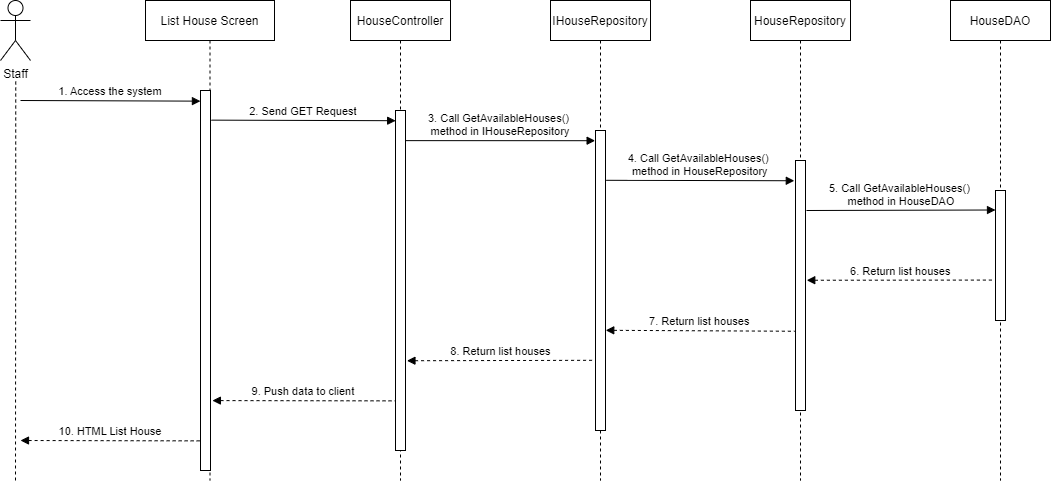

The diagram above was exported from draw.io. Its source (the exported page's mxGraphModel, read from the mxfile embedded in the PNG):
<mxGraphModel dx="1365" dy="468" grid="0" gridSize="10" guides="1" tooltips="1" connect="1" arrows="1" fold="1" page="1" pageScale="1" pageWidth="583" pageHeight="827" math="0" shadow="0">
  <root>
    <mxCell id="0" />
    <mxCell id="1" parent="0" />
    <mxCell id="1aTeu9AQsSOtlruK1n5V-1" value="List House Screen" style="shape=umlLifeline;perimeter=lifelinePerimeter;container=1;collapsible=0;recursiveResize=0;rounded=0;shadow=0;strokeWidth=1;" vertex="1" parent="1">
      <mxGeometry x="115" y="80" width="129" height="480" as="geometry" />
    </mxCell>
    <mxCell id="1aTeu9AQsSOtlruK1n5V-2" value="" style="points=[];perimeter=orthogonalPerimeter;rounded=0;shadow=0;strokeWidth=1;" vertex="1" parent="1aTeu9AQsSOtlruK1n5V-1">
      <mxGeometry x="55" y="90" width="10" height="380" as="geometry" />
    </mxCell>
    <mxCell id="1aTeu9AQsSOtlruK1n5V-3" value="HouseController" style="shape=umlLifeline;perimeter=lifelinePerimeter;container=1;collapsible=0;recursiveResize=0;rounded=0;shadow=0;strokeWidth=1;" vertex="1" parent="1">
      <mxGeometry x="320" y="80" width="100" height="480" as="geometry" />
    </mxCell>
    <mxCell id="1aTeu9AQsSOtlruK1n5V-4" value="" style="points=[];perimeter=orthogonalPerimeter;rounded=0;shadow=0;strokeWidth=1;" vertex="1" parent="1aTeu9AQsSOtlruK1n5V-3">
      <mxGeometry x="45" y="110" width="10" height="340" as="geometry" />
    </mxCell>
    <mxCell id="1aTeu9AQsSOtlruK1n5V-5" value="Staff" style="shape=umlActor;verticalLabelPosition=bottom;verticalAlign=top;html=1;outlineConnect=0;" vertex="1" parent="1">
      <mxGeometry x="-30" y="80" width="30" height="60" as="geometry" />
    </mxCell>
    <mxCell id="1aTeu9AQsSOtlruK1n5V-6" value="" style="endArrow=none;dashed=1;html=1;rounded=0;startArrow=none;" edge="1" parent="1">
      <mxGeometry width="50" height="50" relative="1" as="geometry">
        <mxPoint x="-15" y="560" as="sourcePoint" />
        <mxPoint x="-14.75" y="160" as="targetPoint" />
      </mxGeometry>
    </mxCell>
    <mxCell id="1aTeu9AQsSOtlruK1n5V-7" value="1. Access the system" style="verticalAlign=bottom;endArrow=block;entryX=-0.007;entryY=0.028;shadow=0;strokeWidth=1;entryDx=0;entryDy=0;entryPerimeter=0;" edge="1" parent="1" target="1aTeu9AQsSOtlruK1n5V-2">
      <mxGeometry relative="1" as="geometry">
        <mxPoint x="-10" y="180" as="sourcePoint" />
        <mxPoint x="160" y="180.0000000000001" as="targetPoint" />
      </mxGeometry>
    </mxCell>
    <mxCell id="1aTeu9AQsSOtlruK1n5V-8" value="2. Send GET Request" style="verticalAlign=bottom;endArrow=block;shadow=0;strokeWidth=1;entryX=0.016;entryY=0.03;entryDx=0;entryDy=0;entryPerimeter=0;exitX=1.094;exitY=0.078;exitDx=0;exitDy=0;exitPerimeter=0;" edge="1" parent="1" source="1aTeu9AQsSOtlruK1n5V-2" target="1aTeu9AQsSOtlruK1n5V-4">
      <mxGeometry relative="1" as="geometry">
        <mxPoint x="190" y="190" as="sourcePoint" />
        <mxPoint x="360" y="189" as="targetPoint" />
      </mxGeometry>
    </mxCell>
    <mxCell id="1aTeu9AQsSOtlruK1n5V-9" value="IHouseRepository" style="shape=umlLifeline;perimeter=lifelinePerimeter;container=1;collapsible=0;recursiveResize=0;rounded=0;shadow=0;strokeWidth=1;" vertex="1" parent="1">
      <mxGeometry x="520" y="80" width="100" height="480" as="geometry" />
    </mxCell>
    <mxCell id="1aTeu9AQsSOtlruK1n5V-10" value="" style="points=[];perimeter=orthogonalPerimeter;rounded=0;shadow=0;strokeWidth=1;" vertex="1" parent="1aTeu9AQsSOtlruK1n5V-9">
      <mxGeometry x="45" y="130" width="10" height="300" as="geometry" />
    </mxCell>
    <mxCell id="1aTeu9AQsSOtlruK1n5V-11" value="3. Call GetAvailableHouses()  &#10;method in IHouseRepository" style="verticalAlign=bottom;endArrow=block;shadow=0;strokeWidth=1;entryX=-0.037;entryY=0.034;entryDx=0;entryDy=0;entryPerimeter=0;exitX=1.019;exitY=0.159;exitDx=0;exitDy=0;exitPerimeter=0;" edge="1" parent="1aTeu9AQsSOtlruK1n5V-9" target="1aTeu9AQsSOtlruK1n5V-10">
      <mxGeometry relative="1" as="geometry">
        <mxPoint x="-144.9999999999995" y="140.1299999999998" as="sourcePoint" />
        <mxPoint x="33.55000000000018" y="140.00000000000014" as="targetPoint" />
      </mxGeometry>
    </mxCell>
    <mxCell id="1aTeu9AQsSOtlruK1n5V-12" value="HouseRepository" style="shape=umlLifeline;perimeter=lifelinePerimeter;container=1;collapsible=0;recursiveResize=0;rounded=0;shadow=0;strokeWidth=1;" vertex="1" parent="1">
      <mxGeometry x="720" y="80" width="100" height="480" as="geometry" />
    </mxCell>
    <mxCell id="1aTeu9AQsSOtlruK1n5V-13" value="" style="points=[];perimeter=orthogonalPerimeter;rounded=0;shadow=0;strokeWidth=1;" vertex="1" parent="1aTeu9AQsSOtlruK1n5V-12">
      <mxGeometry x="45" y="160" width="10" height="250" as="geometry" />
    </mxCell>
    <mxCell id="1aTeu9AQsSOtlruK1n5V-14" value="HouseDAO" style="shape=umlLifeline;perimeter=lifelinePerimeter;container=1;collapsible=0;recursiveResize=0;rounded=0;shadow=0;strokeWidth=1;" vertex="1" parent="1">
      <mxGeometry x="920" y="80" width="100" height="480" as="geometry" />
    </mxCell>
    <mxCell id="1aTeu9AQsSOtlruK1n5V-15" value="" style="points=[];perimeter=orthogonalPerimeter;rounded=0;shadow=0;strokeWidth=1;" vertex="1" parent="1aTeu9AQsSOtlruK1n5V-14">
      <mxGeometry x="45" y="190" width="10" height="130" as="geometry" />
    </mxCell>
    <mxCell id="1aTeu9AQsSOtlruK1n5V-16" value="4. Call GetAvailableHouses()  &#10;method in HouseRepository" style="verticalAlign=bottom;endArrow=block;shadow=0;strokeWidth=1;exitX=1.076;exitY=0.166;exitDx=0;exitDy=0;exitPerimeter=0;entryX=-0.12;entryY=0.081;entryDx=0;entryDy=0;entryPerimeter=0;" edge="1" parent="1" source="1aTeu9AQsSOtlruK1n5V-10" target="1aTeu9AQsSOtlruK1n5V-13">
      <mxGeometry relative="1" as="geometry">
        <mxPoint x="580.0000000000005" y="240.68999999999977" as="sourcePoint" />
        <mxPoint x="750" y="240" as="targetPoint" />
      </mxGeometry>
    </mxCell>
    <mxCell id="1aTeu9AQsSOtlruK1n5V-17" value="5. Call GetAvailableHouses()  &#10;method in HouseDAO" style="verticalAlign=bottom;endArrow=block;shadow=0;strokeWidth=1;exitX=1.097;exitY=0.2;exitDx=0;exitDy=0;exitPerimeter=0;entryX=0;entryY=0.15;entryDx=0;entryDy=0;entryPerimeter=0;" edge="1" parent="1" source="1aTeu9AQsSOtlruK1n5V-13" target="1aTeu9AQsSOtlruK1n5V-15">
      <mxGeometry relative="1" as="geometry">
        <mxPoint x="780" y="259.71999999999997" as="sourcePoint" />
        <mxPoint x="960" y="260" as="targetPoint" />
      </mxGeometry>
    </mxCell>
    <mxCell id="1aTeu9AQsSOtlruK1n5V-18" value="6. Return list houses" style="verticalAlign=bottom;endArrow=none;shadow=0;strokeWidth=1;entryX=-0.102;entryY=0.689;entryDx=0;entryDy=0;entryPerimeter=0;endFill=0;startArrow=block;startFill=1;dashed=1;exitX=1.126;exitY=0.479;exitDx=0;exitDy=0;exitPerimeter=0;" edge="1" parent="1" source="1aTeu9AQsSOtlruK1n5V-13" target="1aTeu9AQsSOtlruK1n5V-15">
      <mxGeometry relative="1" as="geometry">
        <mxPoint x="780" y="341" as="sourcePoint" />
        <mxPoint x="960.1399999999999" y="310.1599999999999" as="targetPoint" />
      </mxGeometry>
    </mxCell>
    <mxCell id="1aTeu9AQsSOtlruK1n5V-19" value="7. Return list houses" style="verticalAlign=bottom;endArrow=none;shadow=0;strokeWidth=1;endFill=0;startArrow=block;startFill=1;dashed=1;exitX=1.025;exitY=0.666;exitDx=0;exitDy=0;exitPerimeter=0;entryX=-0.079;entryY=0.683;entryDx=0;entryDy=0;entryPerimeter=0;" edge="1" parent="1" source="1aTeu9AQsSOtlruK1n5V-10" target="1aTeu9AQsSOtlruK1n5V-13">
      <mxGeometry relative="1" as="geometry">
        <mxPoint x="579.9999999999999" y="350" as="sourcePoint" />
        <mxPoint x="769.4500000000002" y="350" as="targetPoint" />
      </mxGeometry>
    </mxCell>
    <mxCell id="1aTeu9AQsSOtlruK1n5V-20" value="8. Return list houses" style="verticalAlign=bottom;endArrow=none;shadow=0;strokeWidth=1;entryX=-0.109;entryY=0.766;entryDx=0;entryDy=0;entryPerimeter=0;endFill=0;startArrow=block;startFill=1;dashed=1;exitX=1.145;exitY=0.736;exitDx=0;exitDy=0;exitPerimeter=0;" edge="1" parent="1" source="1aTeu9AQsSOtlruK1n5V-4" target="1aTeu9AQsSOtlruK1n5V-10">
      <mxGeometry relative="1" as="geometry">
        <mxPoint x="380" y="390" as="sourcePoint" />
        <mxPoint x="569.4500000000003" y="390" as="targetPoint" />
      </mxGeometry>
    </mxCell>
    <mxCell id="1aTeu9AQsSOtlruK1n5V-21" value="9. Push data to client" style="verticalAlign=bottom;endArrow=none;shadow=0;strokeWidth=1;entryX=-0.049;entryY=0.854;entryDx=0;entryDy=0;entryPerimeter=0;endFill=0;startArrow=block;startFill=1;dashed=1;exitX=1.19;exitY=0.816;exitDx=0;exitDy=0;exitPerimeter=0;" edge="1" parent="1" source="1aTeu9AQsSOtlruK1n5V-2" target="1aTeu9AQsSOtlruK1n5V-4">
      <mxGeometry relative="1" as="geometry">
        <mxPoint x="180" y="390" as="sourcePoint" />
        <mxPoint x="369.4500000000003" y="390" as="targetPoint" />
      </mxGeometry>
    </mxCell>
    <mxCell id="1aTeu9AQsSOtlruK1n5V-22" value="10. HTML List House" style="verticalAlign=bottom;endArrow=none;shadow=0;strokeWidth=1;entryX=-0.034;entryY=0.922;entryDx=0;entryDy=0;entryPerimeter=0;endFill=0;startArrow=block;startFill=1;dashed=1;" edge="1" parent="1" target="1aTeu9AQsSOtlruK1n5V-2">
      <mxGeometry relative="1" as="geometry">
        <mxPoint x="-10" y="520" as="sourcePoint" />
        <mxPoint x="179.45000000000027" y="400" as="targetPoint" />
      </mxGeometry>
    </mxCell>
  </root>
</mxGraphModel>